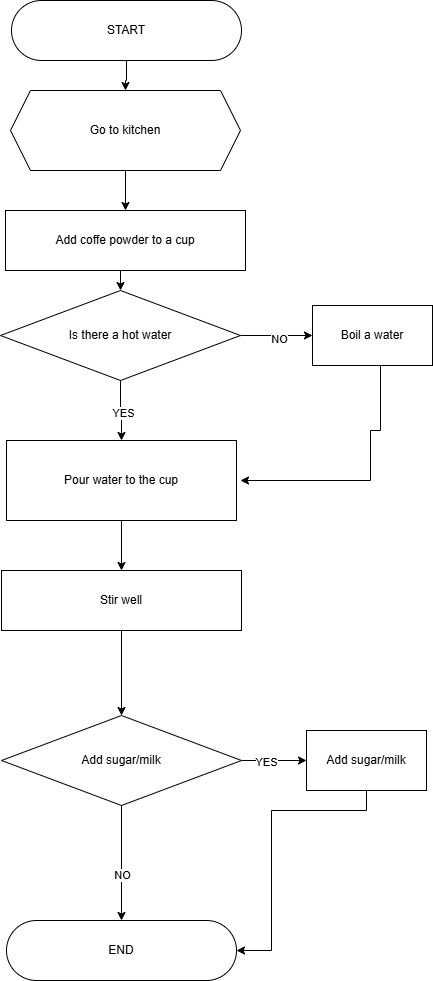

The diagram above was exported from draw.io. Its source (the exported page's mxGraphModel, read from the mxfile embedded in the PNG):
<mxGraphModel dx="2269" dy="1409" grid="1" gridSize="10" guides="1" tooltips="1" connect="1" arrows="1" fold="1" page="1" pageScale="1" pageWidth="850" pageHeight="1100" math="0" shadow="0">
  <root>
    <mxCell id="0" />
    <mxCell id="1" parent="0" />
    <mxCell id="Gz0__kTWmRC8oatwX-19-27" style="edgeStyle=orthogonalEdgeStyle;rounded=0;orthogonalLoop=1;jettySize=auto;html=1;entryX=0.5;entryY=0;entryDx=0;entryDy=0;" edge="1" parent="1" source="Gz0__kTWmRC8oatwX-19-1" target="Gz0__kTWmRC8oatwX-19-3">
      <mxGeometry relative="1" as="geometry" />
    </mxCell>
    <mxCell id="Gz0__kTWmRC8oatwX-19-1" value="START" style="rounded=1;whiteSpace=wrap;html=1;arcSize=50;" vertex="1" parent="1">
      <mxGeometry x="281" y="30" width="230" height="60" as="geometry" />
    </mxCell>
    <mxCell id="Gz0__kTWmRC8oatwX-19-2" value="END" style="rounded=1;whiteSpace=wrap;html=1;arcSize=50;" vertex="1" parent="1">
      <mxGeometry x="276" y="950" width="230" height="60" as="geometry" />
    </mxCell>
    <mxCell id="Gz0__kTWmRC8oatwX-19-15" style="edgeStyle=orthogonalEdgeStyle;rounded=0;orthogonalLoop=1;jettySize=auto;html=1;exitX=0.5;exitY=1;exitDx=0;exitDy=0;entryX=0.5;entryY=0;entryDx=0;entryDy=0;" edge="1" parent="1" source="Gz0__kTWmRC8oatwX-19-3" target="Gz0__kTWmRC8oatwX-19-10">
      <mxGeometry relative="1" as="geometry" />
    </mxCell>
    <mxCell id="Gz0__kTWmRC8oatwX-19-3" value="Go to kitchen" style="shape=hexagon;perimeter=hexagonPerimeter2;whiteSpace=wrap;html=1;fixedSize=1;" vertex="1" parent="1">
      <mxGeometry x="280" y="120" width="230" height="80" as="geometry" />
    </mxCell>
    <mxCell id="Gz0__kTWmRC8oatwX-19-7" style="edgeStyle=orthogonalEdgeStyle;rounded=0;orthogonalLoop=1;jettySize=auto;html=1;exitX=1;exitY=0.5;exitDx=0;exitDy=0;" edge="1" parent="1" source="Gz0__kTWmRC8oatwX-19-4" target="Gz0__kTWmRC8oatwX-19-5">
      <mxGeometry relative="1" as="geometry" />
    </mxCell>
    <mxCell id="Gz0__kTWmRC8oatwX-19-8" value="NO" style="edgeLabel;html=1;align=center;verticalAlign=middle;resizable=0;points=[];" vertex="1" connectable="0" parent="Gz0__kTWmRC8oatwX-19-7">
      <mxGeometry x="0.0939" y="-3" relative="1" as="geometry">
        <mxPoint x="-1" as="offset" />
      </mxGeometry>
    </mxCell>
    <mxCell id="Gz0__kTWmRC8oatwX-19-17" style="edgeStyle=orthogonalEdgeStyle;rounded=0;orthogonalLoop=1;jettySize=auto;html=1;exitX=0.5;exitY=1;exitDx=0;exitDy=0;entryX=0.5;entryY=0;entryDx=0;entryDy=0;" edge="1" parent="1" source="Gz0__kTWmRC8oatwX-19-4" target="Gz0__kTWmRC8oatwX-19-11">
      <mxGeometry relative="1" as="geometry" />
    </mxCell>
    <mxCell id="Gz0__kTWmRC8oatwX-19-18" value="YES" style="edgeLabel;html=1;align=center;verticalAlign=middle;resizable=0;points=[];" vertex="1" connectable="0" parent="Gz0__kTWmRC8oatwX-19-17">
      <mxGeometry x="0.091" y="1" relative="1" as="geometry">
        <mxPoint as="offset" />
      </mxGeometry>
    </mxCell>
    <mxCell id="Gz0__kTWmRC8oatwX-19-4" value="Is there a hot water" style="rhombus;whiteSpace=wrap;html=1;" vertex="1" parent="1">
      <mxGeometry x="270" y="320" width="240" height="90" as="geometry" />
    </mxCell>
    <mxCell id="Gz0__kTWmRC8oatwX-19-24" style="edgeStyle=orthogonalEdgeStyle;rounded=0;orthogonalLoop=1;jettySize=auto;html=1;entryX=1;entryY=0.5;entryDx=0;entryDy=0;" edge="1" parent="1">
      <mxGeometry relative="1" as="geometry">
        <mxPoint x="634" y="395" as="sourcePoint" />
        <mxPoint x="510" y="510" as="targetPoint" />
        <Array as="points">
          <mxPoint x="650" y="395" />
          <mxPoint x="650" y="460" />
          <mxPoint x="640" y="460" />
          <mxPoint x="640" y="510" />
        </Array>
      </mxGeometry>
    </mxCell>
    <mxCell id="Gz0__kTWmRC8oatwX-19-5" value="Boil a water" style="rounded=0;whiteSpace=wrap;html=1;" vertex="1" parent="1">
      <mxGeometry x="582" y="335" width="120" height="60" as="geometry" />
    </mxCell>
    <mxCell id="Gz0__kTWmRC8oatwX-19-16" style="edgeStyle=orthogonalEdgeStyle;rounded=0;orthogonalLoop=1;jettySize=auto;html=1;exitX=0.5;exitY=1;exitDx=0;exitDy=0;entryX=0.5;entryY=0;entryDx=0;entryDy=0;" edge="1" parent="1" source="Gz0__kTWmRC8oatwX-19-10" target="Gz0__kTWmRC8oatwX-19-4">
      <mxGeometry relative="1" as="geometry" />
    </mxCell>
    <mxCell id="Gz0__kTWmRC8oatwX-19-10" value="Add coffe powder to a cup" style="rounded=0;whiteSpace=wrap;html=1;" vertex="1" parent="1">
      <mxGeometry x="275" y="240" width="240" height="60" as="geometry" />
    </mxCell>
    <mxCell id="Gz0__kTWmRC8oatwX-19-19" style="edgeStyle=orthogonalEdgeStyle;rounded=0;orthogonalLoop=1;jettySize=auto;html=1;entryX=0.5;entryY=0;entryDx=0;entryDy=0;" edge="1" parent="1" source="Gz0__kTWmRC8oatwX-19-11" target="Gz0__kTWmRC8oatwX-19-12">
      <mxGeometry relative="1" as="geometry" />
    </mxCell>
    <mxCell id="Gz0__kTWmRC8oatwX-19-11" value="Pour water to the cup" style="rounded=0;whiteSpace=wrap;html=1;" vertex="1" parent="1">
      <mxGeometry x="276" y="470" width="230" height="80" as="geometry" />
    </mxCell>
    <mxCell id="Gz0__kTWmRC8oatwX-19-20" style="edgeStyle=orthogonalEdgeStyle;rounded=0;orthogonalLoop=1;jettySize=auto;html=1;exitX=0.5;exitY=1;exitDx=0;exitDy=0;" edge="1" parent="1" source="Gz0__kTWmRC8oatwX-19-12" target="Gz0__kTWmRC8oatwX-19-13">
      <mxGeometry relative="1" as="geometry" />
    </mxCell>
    <mxCell id="Gz0__kTWmRC8oatwX-19-12" value="Stir well" style="rounded=0;whiteSpace=wrap;html=1;" vertex="1" parent="1">
      <mxGeometry x="271" y="600" width="240" height="60" as="geometry" />
    </mxCell>
    <mxCell id="Gz0__kTWmRC8oatwX-19-21" style="edgeStyle=orthogonalEdgeStyle;rounded=0;orthogonalLoop=1;jettySize=auto;html=1;exitX=1;exitY=0.5;exitDx=0;exitDy=0;entryX=0;entryY=0.5;entryDx=0;entryDy=0;" edge="1" parent="1" source="Gz0__kTWmRC8oatwX-19-13" target="Gz0__kTWmRC8oatwX-19-14">
      <mxGeometry relative="1" as="geometry" />
    </mxCell>
    <mxCell id="Gz0__kTWmRC8oatwX-19-25" value="YES" style="edgeLabel;html=1;align=center;verticalAlign=middle;resizable=0;points=[];" vertex="1" connectable="0" parent="Gz0__kTWmRC8oatwX-19-21">
      <mxGeometry x="-0.2513" y="-1" relative="1" as="geometry">
        <mxPoint as="offset" />
      </mxGeometry>
    </mxCell>
    <mxCell id="Gz0__kTWmRC8oatwX-19-22" style="edgeStyle=orthogonalEdgeStyle;rounded=0;orthogonalLoop=1;jettySize=auto;html=1;entryX=0.5;entryY=0;entryDx=0;entryDy=0;" edge="1" parent="1" source="Gz0__kTWmRC8oatwX-19-13" target="Gz0__kTWmRC8oatwX-19-2">
      <mxGeometry relative="1" as="geometry" />
    </mxCell>
    <mxCell id="Gz0__kTWmRC8oatwX-19-26" value="NO" style="edgeLabel;html=1;align=center;verticalAlign=middle;resizable=0;points=[];" vertex="1" connectable="0" parent="Gz0__kTWmRC8oatwX-19-22">
      <mxGeometry x="0.1768" relative="1" as="geometry">
        <mxPoint y="1" as="offset" />
      </mxGeometry>
    </mxCell>
    <mxCell id="Gz0__kTWmRC8oatwX-19-13" value="Add sugar/milk" style="rhombus;whiteSpace=wrap;html=1;" vertex="1" parent="1">
      <mxGeometry x="271" y="745" width="240" height="90" as="geometry" />
    </mxCell>
    <mxCell id="Gz0__kTWmRC8oatwX-19-23" style="edgeStyle=orthogonalEdgeStyle;rounded=0;orthogonalLoop=1;jettySize=auto;html=1;entryX=1;entryY=0.5;entryDx=0;entryDy=0;" edge="1" parent="1" source="Gz0__kTWmRC8oatwX-19-14" target="Gz0__kTWmRC8oatwX-19-2">
      <mxGeometry relative="1" as="geometry">
        <Array as="points">
          <mxPoint x="636" y="840" />
          <mxPoint x="541" y="840" />
          <mxPoint x="541" y="980" />
        </Array>
      </mxGeometry>
    </mxCell>
    <mxCell id="Gz0__kTWmRC8oatwX-19-14" value="Add sugar/milk" style="rounded=0;whiteSpace=wrap;html=1;" vertex="1" parent="1">
      <mxGeometry x="576" y="760" width="120" height="60" as="geometry" />
    </mxCell>
  </root>
</mxGraphModel>